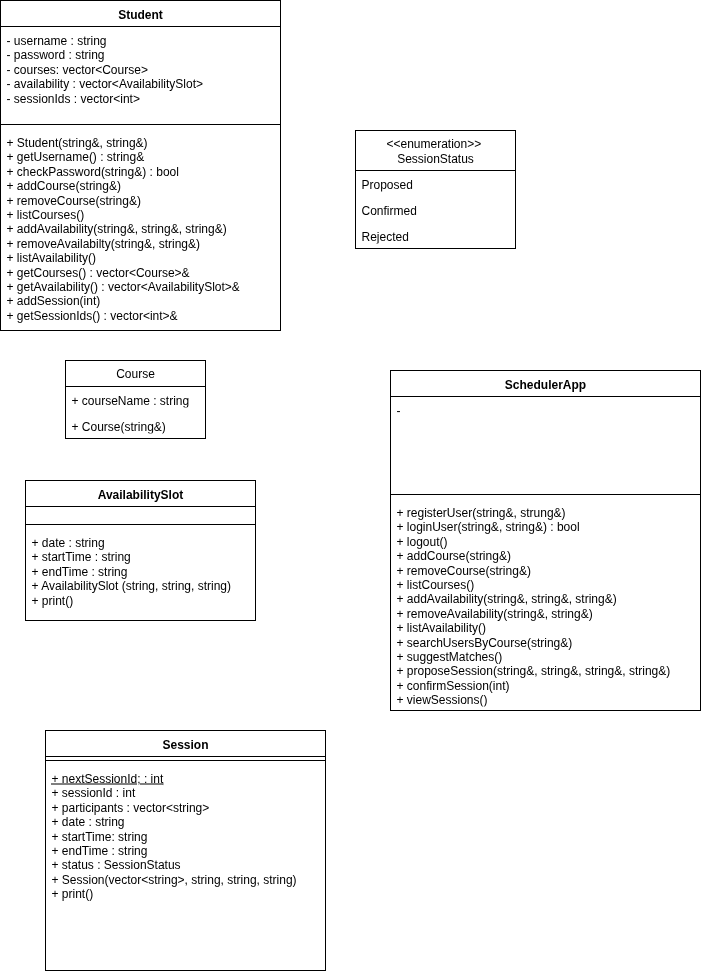

The diagram above was exported from draw.io. Its source (the exported page's mxGraphModel, read from the mxfile embedded in the PNG):
<mxGraphModel dx="823" dy="1241" grid="1" gridSize="10" guides="1" tooltips="1" connect="1" arrows="1" fold="1" page="1" pageScale="1" pageWidth="850" pageHeight="1100" math="0" shadow="0">
  <root>
    <mxCell id="0" />
    <mxCell id="1" parent="0" />
    <mxCell id="YuhIVKStx1-ACCJHpqW6-1" value="Student" style="swimlane;fontStyle=1;align=center;verticalAlign=top;childLayout=stackLayout;horizontal=1;startSize=26;horizontalStack=0;resizeParent=1;resizeParentMax=0;resizeLast=0;collapsible=1;marginBottom=0;whiteSpace=wrap;html=1;" vertex="1" parent="1">
      <mxGeometry x="35" y="60" width="280" height="330" as="geometry" />
    </mxCell>
    <mxCell id="YuhIVKStx1-ACCJHpqW6-2" value="- username : string&lt;div&gt;- password : string&lt;/div&gt;&lt;div&gt;- courses: vector&amp;lt;Course&amp;gt;&lt;/div&gt;&lt;div&gt;- availability : vector&amp;lt;AvailabilitySlot&amp;gt;&lt;/div&gt;&lt;div&gt;- sessionIds : vector&amp;lt;int&amp;gt;&lt;/div&gt;" style="text;strokeColor=none;fillColor=none;align=left;verticalAlign=top;spacingLeft=4;spacingRight=4;overflow=hidden;rotatable=0;points=[[0,0.5],[1,0.5]];portConstraint=eastwest;whiteSpace=wrap;html=1;" vertex="1" parent="YuhIVKStx1-ACCJHpqW6-1">
      <mxGeometry y="26" width="280" height="94" as="geometry" />
    </mxCell>
    <mxCell id="YuhIVKStx1-ACCJHpqW6-3" value="" style="line;strokeWidth=1;fillColor=none;align=left;verticalAlign=middle;spacingTop=-1;spacingLeft=3;spacingRight=3;rotatable=0;labelPosition=right;points=[];portConstraint=eastwest;strokeColor=inherit;" vertex="1" parent="YuhIVKStx1-ACCJHpqW6-1">
      <mxGeometry y="120" width="280" height="8" as="geometry" />
    </mxCell>
    <mxCell id="YuhIVKStx1-ACCJHpqW6-4" value="&lt;div&gt;+ Student(string&amp;amp;, string&amp;amp;)&lt;/div&gt;&lt;div&gt;+ getUsername() : string&amp;amp;&lt;/div&gt;+ checkPassword(string&amp;amp;) : bool&lt;br&gt;&lt;div&gt;+ addCourse(string&amp;amp;)&lt;/div&gt;&lt;div&gt;+ removeCourse(string&amp;amp;)&lt;/div&gt;&lt;div&gt;+ listCourses()&lt;/div&gt;&lt;div&gt;+ addAvailability(string&amp;amp;, string&amp;amp;, string&amp;amp;)&lt;/div&gt;&lt;div&gt;+ removeAvailabilty(string&amp;amp;, string&amp;amp;)&lt;/div&gt;&lt;div&gt;+ listAvailability()&lt;/div&gt;&lt;div&gt;+ getCourses() : vector&amp;lt;Course&amp;gt;&amp;amp;&lt;/div&gt;&lt;div&gt;+ getAvailability() : vector&amp;lt;AvailabilitySlot&amp;gt;&amp;amp;&lt;/div&gt;&lt;div&gt;+ addSession(int)&lt;/div&gt;&lt;div&gt;+ getSessionIds() : vector&amp;lt;int&amp;gt;&amp;amp;&lt;/div&gt;&lt;div&gt;&lt;br&gt;&lt;/div&gt;" style="text;strokeColor=none;fillColor=none;align=left;verticalAlign=top;spacingLeft=4;spacingRight=4;overflow=hidden;rotatable=0;points=[[0,0.5],[1,0.5]];portConstraint=eastwest;whiteSpace=wrap;html=1;" vertex="1" parent="YuhIVKStx1-ACCJHpqW6-1">
      <mxGeometry y="128" width="280" height="202" as="geometry" />
    </mxCell>
    <mxCell id="YuhIVKStx1-ACCJHpqW6-9" value="AvailabilitySlot" style="swimlane;fontStyle=1;align=center;verticalAlign=top;childLayout=stackLayout;horizontal=1;startSize=26;horizontalStack=0;resizeParent=1;resizeParentMax=0;resizeLast=0;collapsible=1;marginBottom=0;whiteSpace=wrap;html=1;" vertex="1" parent="1">
      <mxGeometry x="60" y="540" width="230" height="140" as="geometry" />
    </mxCell>
    <mxCell id="YuhIVKStx1-ACCJHpqW6-10" value="&lt;div&gt;&lt;br&gt;&lt;/div&gt;" style="text;strokeColor=none;fillColor=none;align=left;verticalAlign=top;spacingLeft=4;spacingRight=4;overflow=hidden;rotatable=0;points=[[0,0.5],[1,0.5]];portConstraint=eastwest;whiteSpace=wrap;html=1;" vertex="1" parent="YuhIVKStx1-ACCJHpqW6-9">
      <mxGeometry y="26" width="230" height="14" as="geometry" />
    </mxCell>
    <mxCell id="YuhIVKStx1-ACCJHpqW6-11" value="" style="line;strokeWidth=1;fillColor=none;align=left;verticalAlign=middle;spacingTop=-1;spacingLeft=3;spacingRight=3;rotatable=0;labelPosition=right;points=[];portConstraint=eastwest;strokeColor=inherit;" vertex="1" parent="YuhIVKStx1-ACCJHpqW6-9">
      <mxGeometry y="40" width="230" height="8" as="geometry" />
    </mxCell>
    <mxCell id="YuhIVKStx1-ACCJHpqW6-12" value="&lt;div&gt;+&lt;span style=&quot;background-color: transparent; color: light-dark(rgb(0, 0, 0), rgb(255, 255, 255));&quot;&gt;&amp;nbsp;date : string&lt;/span&gt;&lt;/div&gt;&lt;div&gt;+ startTime : string&lt;/div&gt;&lt;div&gt;+ endTime : string&lt;/div&gt;+ AvailabilitySlot (string, string, string)&lt;div&gt;+ print()&lt;br&gt;&lt;div&gt;&lt;br&gt;&lt;/div&gt;&lt;/div&gt;" style="text;strokeColor=none;fillColor=none;align=left;verticalAlign=top;spacingLeft=4;spacingRight=4;overflow=hidden;rotatable=0;points=[[0,0.5],[1,0.5]];portConstraint=eastwest;whiteSpace=wrap;html=1;" vertex="1" parent="YuhIVKStx1-ACCJHpqW6-9">
      <mxGeometry y="48" width="230" height="92" as="geometry" />
    </mxCell>
    <mxCell id="YuhIVKStx1-ACCJHpqW6-14" value="Session" style="swimlane;fontStyle=1;align=center;verticalAlign=top;childLayout=stackLayout;horizontal=1;startSize=26;horizontalStack=0;resizeParent=1;resizeParentMax=0;resizeLast=0;collapsible=1;marginBottom=0;whiteSpace=wrap;html=1;" vertex="1" parent="1">
      <mxGeometry x="80" y="790" width="280" height="240" as="geometry" />
    </mxCell>
    <mxCell id="YuhIVKStx1-ACCJHpqW6-16" value="" style="line;strokeWidth=1;fillColor=none;align=left;verticalAlign=middle;spacingTop=-1;spacingLeft=3;spacingRight=3;rotatable=0;labelPosition=right;points=[];portConstraint=eastwest;strokeColor=inherit;" vertex="1" parent="YuhIVKStx1-ACCJHpqW6-14">
      <mxGeometry y="26" width="280" height="8" as="geometry" />
    </mxCell>
    <mxCell id="YuhIVKStx1-ACCJHpqW6-17" value="&lt;u&gt;+ nextSessionId; : int&lt;/u&gt;&lt;div&gt;+ sessionId : int&lt;/div&gt;&lt;div&gt;+ participants : vector&amp;lt;string&amp;gt;&lt;/div&gt;&lt;div&gt;+ date : string&lt;/div&gt;&lt;div&gt;+ startTime: string&lt;/div&gt;&lt;div&gt;+ endTime : string&lt;/div&gt;&lt;div&gt;+ status : SessionStatus&lt;/div&gt;&lt;div&gt;+ Session(vector&amp;lt;string&amp;gt;, string, string, string)&lt;/div&gt;&lt;div&gt;+ print()&lt;/div&gt;" style="text;strokeColor=none;fillColor=none;align=left;verticalAlign=top;spacingLeft=4;spacingRight=4;overflow=hidden;rotatable=0;points=[[0,0.5],[1,0.5]];portConstraint=eastwest;whiteSpace=wrap;html=1;" vertex="1" parent="YuhIVKStx1-ACCJHpqW6-14">
      <mxGeometry y="34" width="280" height="206" as="geometry" />
    </mxCell>
    <mxCell id="YuhIVKStx1-ACCJHpqW6-22" value="&amp;lt;&amp;lt;enumeration&amp;gt;&amp;gt;&amp;nbsp;&lt;div&gt;SessionStatus&lt;/div&gt;" style="swimlane;fontStyle=0;childLayout=stackLayout;horizontal=1;startSize=40;fillColor=none;horizontalStack=0;resizeParent=1;resizeParentMax=0;resizeLast=0;collapsible=1;marginBottom=0;whiteSpace=wrap;html=1;" vertex="1" parent="1">
      <mxGeometry x="390" y="190" width="160" height="118" as="geometry" />
    </mxCell>
    <mxCell id="YuhIVKStx1-ACCJHpqW6-23" value="Proposed" style="text;strokeColor=none;fillColor=none;align=left;verticalAlign=top;spacingLeft=4;spacingRight=4;overflow=hidden;rotatable=0;points=[[0,0.5],[1,0.5]];portConstraint=eastwest;whiteSpace=wrap;html=1;" vertex="1" parent="YuhIVKStx1-ACCJHpqW6-22">
      <mxGeometry y="40" width="160" height="26" as="geometry" />
    </mxCell>
    <mxCell id="YuhIVKStx1-ACCJHpqW6-24" value="Confirmed" style="text;strokeColor=none;fillColor=none;align=left;verticalAlign=top;spacingLeft=4;spacingRight=4;overflow=hidden;rotatable=0;points=[[0,0.5],[1,0.5]];portConstraint=eastwest;whiteSpace=wrap;html=1;" vertex="1" parent="YuhIVKStx1-ACCJHpqW6-22">
      <mxGeometry y="66" width="160" height="26" as="geometry" />
    </mxCell>
    <mxCell id="YuhIVKStx1-ACCJHpqW6-25" value="Rejected" style="text;strokeColor=none;fillColor=none;align=left;verticalAlign=top;spacingLeft=4;spacingRight=4;overflow=hidden;rotatable=0;points=[[0,0.5],[1,0.5]];portConstraint=eastwest;whiteSpace=wrap;html=1;" vertex="1" parent="YuhIVKStx1-ACCJHpqW6-22">
      <mxGeometry y="92" width="160" height="26" as="geometry" />
    </mxCell>
    <mxCell id="YuhIVKStx1-ACCJHpqW6-26" value="SchedulerApp" style="swimlane;fontStyle=1;align=center;verticalAlign=top;childLayout=stackLayout;horizontal=1;startSize=26;horizontalStack=0;resizeParent=1;resizeParentMax=0;resizeLast=0;collapsible=1;marginBottom=0;whiteSpace=wrap;html=1;" vertex="1" parent="1">
      <mxGeometry x="425" y="430" width="310" height="340" as="geometry" />
    </mxCell>
    <mxCell id="YuhIVKStx1-ACCJHpqW6-27" value="-&amp;nbsp;" style="text;strokeColor=none;fillColor=none;align=left;verticalAlign=top;spacingLeft=4;spacingRight=4;overflow=hidden;rotatable=0;points=[[0,0.5],[1,0.5]];portConstraint=eastwest;whiteSpace=wrap;html=1;" vertex="1" parent="YuhIVKStx1-ACCJHpqW6-26">
      <mxGeometry y="26" width="310" height="94" as="geometry" />
    </mxCell>
    <mxCell id="YuhIVKStx1-ACCJHpqW6-28" value="" style="line;strokeWidth=1;fillColor=none;align=left;verticalAlign=middle;spacingTop=-1;spacingLeft=3;spacingRight=3;rotatable=0;labelPosition=right;points=[];portConstraint=eastwest;strokeColor=inherit;" vertex="1" parent="YuhIVKStx1-ACCJHpqW6-26">
      <mxGeometry y="120" width="310" height="8" as="geometry" />
    </mxCell>
    <mxCell id="YuhIVKStx1-ACCJHpqW6-29" value="+ registerUser(string&amp;amp;, strung&amp;amp;)&lt;div&gt;+ loginUser(string&amp;amp;, string&amp;amp;) : bool&lt;/div&gt;&lt;div&gt;+ logout()&lt;/div&gt;&lt;div&gt;+ addCourse(string&amp;amp;)&lt;/div&gt;&lt;div&gt;+ removeCourse(string&amp;amp;)&lt;/div&gt;&lt;div&gt;+ listCourses()&lt;/div&gt;&lt;div&gt;+ addAvailability(string&amp;amp;, string&amp;amp;, string&amp;amp;)&lt;/div&gt;&lt;div&gt;+ removeAvailability(string&amp;amp;, string&amp;amp;)&lt;/div&gt;&lt;div&gt;+ listAvailability()&lt;/div&gt;&lt;div&gt;+ searchUsersByCourse(string&amp;amp;)&lt;/div&gt;&lt;div&gt;+ suggestMatches()&lt;/div&gt;&lt;div&gt;+ proposeSession(string&amp;amp;, string&amp;amp;, string&amp;amp;, string&amp;amp;)&lt;/div&gt;&lt;div&gt;+ confirmSession(int)&lt;/div&gt;&lt;div&gt;+ viewSessions()&lt;/div&gt;" style="text;strokeColor=none;fillColor=none;align=left;verticalAlign=top;spacingLeft=4;spacingRight=4;overflow=hidden;rotatable=0;points=[[0,0.5],[1,0.5]];portConstraint=eastwest;whiteSpace=wrap;html=1;" vertex="1" parent="YuhIVKStx1-ACCJHpqW6-26">
      <mxGeometry y="128" width="310" height="212" as="geometry" />
    </mxCell>
    <mxCell id="YuhIVKStx1-ACCJHpqW6-34" value="Course" style="swimlane;fontStyle=0;childLayout=stackLayout;horizontal=1;startSize=26;fillColor=none;horizontalStack=0;resizeParent=1;resizeParentMax=0;resizeLast=0;collapsible=1;marginBottom=0;whiteSpace=wrap;html=1;" vertex="1" parent="1">
      <mxGeometry x="100" y="420" width="140" height="78" as="geometry" />
    </mxCell>
    <mxCell id="YuhIVKStx1-ACCJHpqW6-35" value="+ courseName : string" style="text;strokeColor=none;fillColor=none;align=left;verticalAlign=top;spacingLeft=4;spacingRight=4;overflow=hidden;rotatable=0;points=[[0,0.5],[1,0.5]];portConstraint=eastwest;whiteSpace=wrap;html=1;" vertex="1" parent="YuhIVKStx1-ACCJHpqW6-34">
      <mxGeometry y="26" width="140" height="26" as="geometry" />
    </mxCell>
    <mxCell id="YuhIVKStx1-ACCJHpqW6-36" value="+ Course(string&amp;amp;)" style="text;strokeColor=none;fillColor=none;align=left;verticalAlign=top;spacingLeft=4;spacingRight=4;overflow=hidden;rotatable=0;points=[[0,0.5],[1,0.5]];portConstraint=eastwest;whiteSpace=wrap;html=1;" vertex="1" parent="YuhIVKStx1-ACCJHpqW6-34">
      <mxGeometry y="52" width="140" height="26" as="geometry" />
    </mxCell>
  </root>
</mxGraphModel>